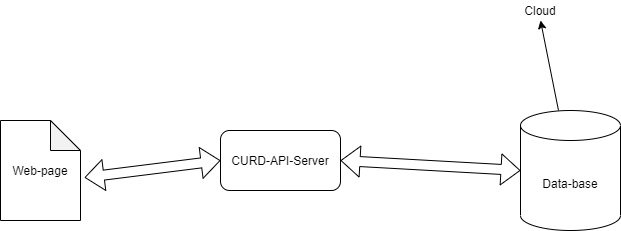

The diagram above was exported from draw.io. Its source (the exported page's mxGraphModel, read from the mxfile embedded in the PNG):
<mxGraphModel dx="876" dy="504" grid="1" gridSize="10" guides="1" tooltips="1" connect="1" arrows="1" fold="1" page="1" pageScale="1" pageWidth="850" pageHeight="1100" math="0" shadow="0">
  <root>
    <mxCell id="0" />
    <mxCell id="1" parent="0" />
    <mxCell id="2" value="Web-page" style="shape=note;whiteSpace=wrap;html=1;backgroundOutline=1;darkOpacity=0.05;" parent="1" vertex="1">
      <mxGeometry x="40" y="180" width="80" height="100" as="geometry" />
    </mxCell>
    <mxCell id="4" style="edgeStyle=none;html=1;" parent="1" source="3" edge="1">
      <mxGeometry relative="1" as="geometry">
        <mxPoint x="580" y="80" as="targetPoint" />
      </mxGeometry>
    </mxCell>
    <mxCell id="3" value="Data-base" style="shape=cylinder3;whiteSpace=wrap;html=1;boundedLbl=1;backgroundOutline=1;size=15;" parent="1" vertex="1">
      <mxGeometry x="560" y="170" width="100" height="120" as="geometry" />
    </mxCell>
    <mxCell id="5" value="Cloud" style="text;html=1;strokeColor=none;fillColor=none;align=center;verticalAlign=middle;whiteSpace=wrap;rounded=0;" parent="1" vertex="1">
      <mxGeometry x="560" y="60" width="40" height="20" as="geometry" />
    </mxCell>
    <mxCell id="6" value="CURD-API-Server" style="rounded=1;whiteSpace=wrap;html=1;" parent="1" vertex="1">
      <mxGeometry x="260" y="190" width="120" height="60" as="geometry" />
    </mxCell>
    <mxCell id="7" value="" style="shape=flexArrow;endArrow=classic;startArrow=classic;html=1;entryX=0;entryY=0.5;entryDx=0;entryDy=0;entryPerimeter=0;exitX=1;exitY=0.5;exitDx=0;exitDy=0;" parent="1" source="6" target="3" edge="1">
      <mxGeometry width="100" height="100" relative="1" as="geometry">
        <mxPoint x="290" y="280" as="sourcePoint" />
        <mxPoint x="390" y="180" as="targetPoint" />
        <Array as="points" />
      </mxGeometry>
    </mxCell>
    <mxCell id="8" value="" style="shape=flexArrow;endArrow=classic;startArrow=classic;html=1;entryX=0;entryY=0.5;entryDx=0;entryDy=0;exitX=1.05;exitY=0.57;exitDx=0;exitDy=0;exitPerimeter=0;" parent="1" source="2" target="6" edge="1">
      <mxGeometry width="100" height="100" relative="1" as="geometry">
        <mxPoint x="290" y="280" as="sourcePoint" />
        <mxPoint x="390" y="180" as="targetPoint" />
      </mxGeometry>
    </mxCell>
  </root>
</mxGraphModel>